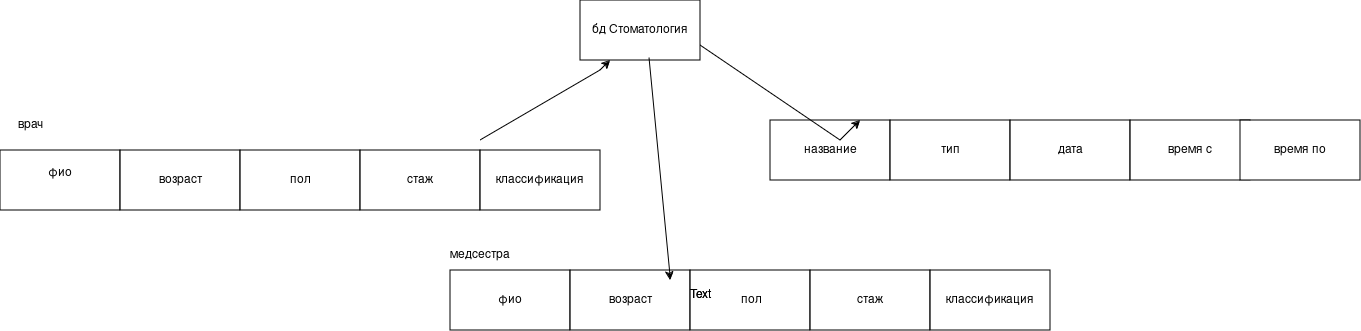

The diagram above was exported from draw.io. Its source (the exported page's mxGraphModel, read from the mxfile embedded in the PNG):
<mxGraphModel dx="2273" dy="1148" grid="1" gridSize="10" guides="1" tooltips="1" connect="1" arrows="1" fold="1" page="0" pageScale="1" pageWidth="827" pageHeight="1169" math="0" shadow="0">
  <root>
    <mxCell id="0" />
    <mxCell id="1" parent="0" />
    <mxCell id="YBGI3GRXm2KhtTDDL3Qj-2" parent="1" style="rounded=0;whiteSpace=wrap;html=1;" value="бд Стоматология" vertex="1">
      <mxGeometry height="60" width="120" x="-70" y="-160" as="geometry" />
    </mxCell>
    <mxCell id="YBGI3GRXm2KhtTDDL3Qj-3" parent="1" style="rounded=0;whiteSpace=wrap;html=1;" value="&lt;div&gt;фио&lt;/div&gt;&lt;div&gt;&lt;br&gt;&lt;/div&gt;" vertex="1">
      <mxGeometry height="60" width="120" x="-650" y="-10" as="geometry" />
    </mxCell>
    <mxCell id="YBGI3GRXm2KhtTDDL3Qj-4" parent="1" style="rounded=0;whiteSpace=wrap;html=1;" value="возраст " vertex="1">
      <mxGeometry height="60" width="120" x="-530" y="-10" as="geometry" />
    </mxCell>
    <mxCell id="YBGI3GRXm2KhtTDDL3Qj-5" parent="1" style="rounded=0;whiteSpace=wrap;html=1;" value="пол" vertex="1">
      <mxGeometry height="60" width="120" x="-410" y="-10" as="geometry" />
    </mxCell>
    <mxCell id="YBGI3GRXm2KhtTDDL3Qj-6" parent="1" style="rounded=0;whiteSpace=wrap;html=1;" value="стаж" vertex="1">
      <mxGeometry height="60" width="120" x="-290" y="-10" as="geometry" />
    </mxCell>
    <mxCell id="YBGI3GRXm2KhtTDDL3Qj-10" parent="1" style="rounded=0;whiteSpace=wrap;html=1;" value="фио" vertex="1">
      <mxGeometry height="60" width="120" x="-200" y="110" as="geometry" />
    </mxCell>
    <mxCell id="YBGI3GRXm2KhtTDDL3Qj-11" parent="1" style="rounded=0;whiteSpace=wrap;html=1;" value="возраст" vertex="1">
      <mxGeometry height="60" width="120" x="-80" y="110" as="geometry" />
    </mxCell>
    <mxCell id="YBGI3GRXm2KhtTDDL3Qj-12" parent="1" style="rounded=0;whiteSpace=wrap;html=1;" value="&amp;nbsp;пол " vertex="1">
      <mxGeometry height="60" width="120" x="40" y="110" as="geometry" />
    </mxCell>
    <mxCell id="YBGI3GRXm2KhtTDDL3Qj-13" parent="1" style="rounded=0;whiteSpace=wrap;html=1;" value="стаж" vertex="1">
      <mxGeometry height="60" width="120" x="160" y="110" as="geometry" />
    </mxCell>
    <mxCell id="YBGI3GRXm2KhtTDDL3Qj-14" parent="1" style="rounded=0;whiteSpace=wrap;html=1;" value="название " vertex="1">
      <mxGeometry height="60" width="120" x="120" y="-40" as="geometry" />
    </mxCell>
    <mxCell id="YBGI3GRXm2KhtTDDL3Qj-15" parent="1" style="rounded=0;whiteSpace=wrap;html=1;" value="тип" vertex="1">
      <mxGeometry height="60" width="120" x="240" y="-40" as="geometry" />
    </mxCell>
    <mxCell id="YBGI3GRXm2KhtTDDL3Qj-16" parent="1" style="rounded=0;whiteSpace=wrap;html=1;" value="дата " vertex="1">
      <mxGeometry height="60" width="120" x="360" y="-40" as="geometry" />
    </mxCell>
    <mxCell id="YBGI3GRXm2KhtTDDL3Qj-17" parent="1" style="rounded=0;whiteSpace=wrap;html=1;" value="время с" vertex="1">
      <mxGeometry height="60" width="120" x="480" y="-40" as="geometry" />
    </mxCell>
    <mxCell id="YBGI3GRXm2KhtTDDL3Qj-18" parent="1" style="rounded=0;whiteSpace=wrap;html=1;" value="время по " vertex="1">
      <mxGeometry height="60" width="120" x="590" y="-40" as="geometry" />
    </mxCell>
    <mxCell id="YBGI3GRXm2KhtTDDL3Qj-19" parent="1" style="text;html=1;whiteSpace=wrap;strokeColor=none;fillColor=none;align=center;verticalAlign=middle;rounded=0;" value="Text" vertex="1">
      <mxGeometry height="30" width="60" x="20" y="120" as="geometry" />
    </mxCell>
    <mxCell id="YBGI3GRXm2KhtTDDL3Qj-20" parent="1" style="text;html=1;whiteSpace=wrap;strokeColor=none;fillColor=none;align=center;verticalAlign=middle;rounded=0;" value="врач" vertex="1">
      <mxGeometry height="30" width="60" x="-650" y="-50" as="geometry" />
    </mxCell>
    <mxCell id="YBGI3GRXm2KhtTDDL3Qj-21" parent="1" style="rounded=0;whiteSpace=wrap;html=1;" value="классификация " vertex="1">
      <mxGeometry height="60" width="120" x="-170" y="-10" as="geometry" />
    </mxCell>
    <mxCell id="YBGI3GRXm2KhtTDDL3Qj-22" parent="1" style="text;html=1;whiteSpace=wrap;strokeColor=none;fillColor=none;align=center;verticalAlign=middle;rounded=0;" value="Text" vertex="1">
      <mxGeometry height="30" width="60" x="20" y="120" as="geometry" />
    </mxCell>
    <mxCell id="YBGI3GRXm2KhtTDDL3Qj-23" parent="1" style="text;html=1;whiteSpace=wrap;strokeColor=none;fillColor=none;align=center;verticalAlign=middle;rounded=0;" value="медсестра" vertex="1">
      <mxGeometry height="30" width="60" x="-200" y="80" as="geometry" />
    </mxCell>
    <mxCell id="YBGI3GRXm2KhtTDDL3Qj-24" parent="1" style="rounded=0;whiteSpace=wrap;html=1;" value="классификация " vertex="1">
      <mxGeometry height="60" width="120" x="280" y="110" as="geometry" />
    </mxCell>
    <mxCell id="YBGI3GRXm2KhtTDDL3Qj-25" edge="1" parent="1" style="endArrow=classic;html=1;rounded=0;" target="YBGI3GRXm2KhtTDDL3Qj-2" value="">
      <mxGeometry height="50" relative="1" width="50" as="geometry">
        <Array as="points">
          <mxPoint x="-50" y="-90" />
        </Array>
        <mxPoint x="-170" y="-20" as="sourcePoint" />
        <mxPoint x="80" y="110" as="targetPoint" />
      </mxGeometry>
    </mxCell>
    <mxCell id="YBGI3GRXm2KhtTDDL3Qj-26" edge="1" parent="1" source="YBGI3GRXm2KhtTDDL3Qj-2" style="endArrow=classic;html=1;rounded=0;exitX=0.571;exitY=0.954;exitDx=0;exitDy=0;exitPerimeter=0;" value="">
      <mxGeometry height="50" relative="1" width="50" as="geometry">
        <Array as="points">
          <mxPoint x="20" y="120" />
        </Array>
        <mxPoint x="30" y="60" as="sourcePoint" />
        <mxPoint x="20" y="120" as="targetPoint" />
      </mxGeometry>
    </mxCell>
    <mxCell id="YBGI3GRXm2KhtTDDL3Qj-29" edge="1" parent="1" source="YBGI3GRXm2KhtTDDL3Qj-2" style="endArrow=classic;html=1;rounded=0;exitX=1;exitY=0.75;exitDx=0;exitDy=0;" target="YBGI3GRXm2KhtTDDL3Qj-14" value="">
      <mxGeometry height="50" relative="1" width="50" as="geometry">
        <Array as="points">
          <mxPoint x="190" y="-20" />
        </Array>
        <mxPoint x="70" y="-40" as="sourcePoint" />
        <mxPoint x="91" y="183" as="targetPoint" />
      </mxGeometry>
    </mxCell>
  </root>
</mxGraphModel>